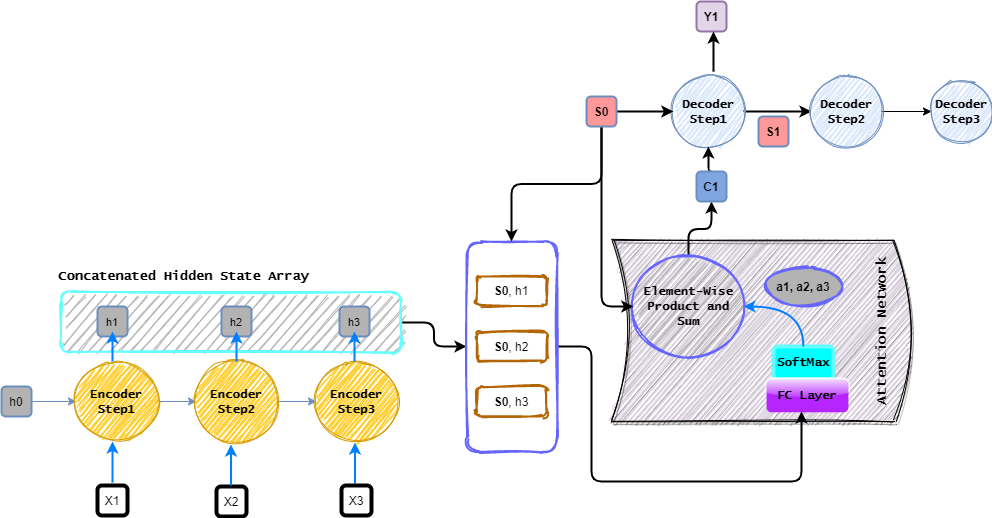

The diagram above was exported from draw.io. Its source (the exported page's mxGraphModel, read from the mxfile embedded in the PNG):
<mxGraphModel dx="1422" dy="745" grid="1" gridSize="10" guides="1" tooltips="1" connect="1" arrows="1" fold="1" page="1" pageScale="1" pageWidth="1169" pageHeight="827" math="0" shadow="0">
  <root>
    <mxCell id="0" />
    <mxCell id="1" parent="0" />
    <object label="" id="1K04K43Orc2VvDPgPJXi-17">
      <mxCell style="shape=dataStorage;whiteSpace=wrap;html=1;fixedSize=1;shadow=1;sketch=1;strokeColor=#000000;gradientColor=none;fillStyle=hachure;rotation=-180;size=17.199999999999932;fillColor=#E1D5E7;" parent="1" vertex="1">
        <mxGeometry x="700" y="359.08" width="299.9" height="180.92" as="geometry" />
      </mxCell>
    </object>
    <mxCell id="K1X_Hf_yx0LCFTRfubBp-165" style="edgeStyle=orthogonalEdgeStyle;rounded=1;orthogonalLoop=1;jettySize=auto;html=1;exitX=1;exitY=0.5;exitDx=0;exitDy=0;entryX=0.5;entryY=1;entryDx=0;entryDy=0;strokeColor=#000000;strokeWidth=2;" edge="1" parent="1" source="K1X_Hf_yx0LCFTRfubBp-75" target="K1X_Hf_yx0LCFTRfubBp-156">
      <mxGeometry relative="1" as="geometry" />
    </mxCell>
    <mxCell id="K1X_Hf_yx0LCFTRfubBp-75" value="" style="rounded=1;whiteSpace=wrap;html=1;glass=1;sketch=1;strokeColor=#66FFFF;strokeWidth=2;fillColor=#B3B3B3;gradientColor=none;" vertex="1" parent="1">
      <mxGeometry x="150" y="411" width="340" height="60" as="geometry" />
    </mxCell>
    <mxCell id="1K04K43Orc2VvDPgPJXi-14" value="" style="edgeStyle=orthogonalEdgeStyle;rounded=0;orthogonalLoop=1;jettySize=auto;html=1;gradientColor=#7ea6e0;fillColor=#dae8fc;strokeColor=#6c8ebf;" parent="1" target="1K04K43Orc2VvDPgPJXi-6" edge="1">
      <mxGeometry relative="1" as="geometry">
        <mxPoint x="120" y="520" as="sourcePoint" />
      </mxGeometry>
    </mxCell>
    <mxCell id="1K04K43Orc2VvDPgPJXi-16" value="" style="edgeStyle=orthogonalEdgeStyle;rounded=0;orthogonalLoop=1;jettySize=auto;html=1;gradientColor=#7ea6e0;fillColor=#dae8fc;strokeColor=#6c8ebf;" parent="1" source="1K04K43Orc2VvDPgPJXi-2" target="1K04K43Orc2VvDPgPJXi-5" edge="1">
      <mxGeometry relative="1" as="geometry" />
    </mxCell>
    <mxCell id="1K04K43Orc2VvDPgPJXi-15" value="" style="edgeStyle=orthogonalEdgeStyle;rounded=0;orthogonalLoop=1;jettySize=auto;html=1;gradientColor=#7ea6e0;fillColor=#dae8fc;strokeColor=#6c8ebf;" parent="1" source="1K04K43Orc2VvDPgPJXi-6" target="1K04K43Orc2VvDPgPJXi-2" edge="1">
      <mxGeometry relative="1" as="geometry" />
    </mxCell>
    <mxCell id="1K04K43Orc2VvDPgPJXi-13" value="" style="edgeStyle=orthogonalEdgeStyle;rounded=0;orthogonalLoop=1;jettySize=auto;html=1;" parent="1" edge="1">
      <mxGeometry relative="1" as="geometry">
        <mxPoint x="680" y="180" as="sourcePoint" />
      </mxGeometry>
    </mxCell>
    <mxCell id="1K04K43Orc2VvDPgPJXi-46" value="" style="group" parent="1" vertex="1" connectable="0">
      <mxGeometry x="165" y="480" width="80" height="80" as="geometry" />
    </mxCell>
    <mxCell id="1K04K43Orc2VvDPgPJXi-6" value="&lt;font face=&quot;Lucida Console&quot;&gt;&lt;b&gt;Encoder Step1&lt;/b&gt;&lt;/font&gt;" style="ellipse;whiteSpace=wrap;html=1;aspect=fixed;fillColor=#ffcd28;strokeColor=#d79b00;sketch=1;fillStyle=zigzag;gradientColor=#ffa500;gradientDirection=west;" parent="1K04K43Orc2VvDPgPJXi-46" vertex="1">
      <mxGeometry width="80" height="80" as="geometry" />
    </mxCell>
    <mxCell id="1K04K43Orc2VvDPgPJXi-47" value="" style="group" parent="1" vertex="1" connectable="0">
      <mxGeometry x="285" y="480" width="80" height="80" as="geometry" />
    </mxCell>
    <mxCell id="1K04K43Orc2VvDPgPJXi-2" value="&lt;b style=&quot;font-family: &amp;#34;lucida console&amp;#34;&quot;&gt;Encoder Step2&lt;/b&gt;" style="ellipse;whiteSpace=wrap;html=1;aspect=fixed;fillColor=#ffcd28;strokeColor=#d79b00;sketch=1;fillStyle=zigzag;gradientColor=#ffa500;gradientDirection=west;" parent="1K04K43Orc2VvDPgPJXi-47" vertex="1">
      <mxGeometry width="80" height="80" as="geometry" />
    </mxCell>
    <mxCell id="1K04K43Orc2VvDPgPJXi-48" value="" style="group" parent="1" vertex="1" connectable="0">
      <mxGeometry x="405" y="480" width="80" height="80" as="geometry" />
    </mxCell>
    <mxCell id="1K04K43Orc2VvDPgPJXi-5" value="&lt;b style=&quot;font-family: &amp;#34;lucida console&amp;#34;&quot;&gt;Encoder Step3&lt;/b&gt;" style="ellipse;whiteSpace=wrap;html=1;aspect=fixed;fillColor=#ffcd28;strokeColor=#d79b00;sketch=1;fillStyle=zigzag;gradientColor=#ffa500;gradientDirection=west;" parent="1K04K43Orc2VvDPgPJXi-48" vertex="1">
      <mxGeometry width="80" height="80" as="geometry" />
    </mxCell>
    <mxCell id="K1X_Hf_yx0LCFTRfubBp-22" value="" style="group" vertex="1" connectable="0" parent="1">
      <mxGeometry x="181" y="604" width="40" height="30" as="geometry" />
    </mxCell>
    <object label="X1" id="K1X_Hf_yx0LCFTRfubBp-19">
      <mxCell style="rounded=1;whiteSpace=wrap;html=1;strokeWidth=4;" vertex="1" parent="K1X_Hf_yx0LCFTRfubBp-22">
        <mxGeometry x="5" width="30" height="30" as="geometry" />
      </mxCell>
    </object>
    <mxCell id="K1X_Hf_yx0LCFTRfubBp-23" value="" style="group" vertex="1" connectable="0" parent="1">
      <mxGeometry x="300" y="603" width="40" height="30" as="geometry" />
    </mxCell>
    <object label="X2" id="K1X_Hf_yx0LCFTRfubBp-24">
      <mxCell style="rounded=1;whiteSpace=wrap;html=1;strokeWidth=4;" vertex="1" parent="K1X_Hf_yx0LCFTRfubBp-23">
        <mxGeometry x="5" y="2" width="30" height="30" as="geometry" />
      </mxCell>
    </object>
    <mxCell id="K1X_Hf_yx0LCFTRfubBp-31" value="" style="endArrow=classic;html=1;strokeColor=#007FFF;strokeWidth=2;entryX=0.5;entryY=1;entryDx=0;entryDy=0;exitX=0.6;exitY=-0.4;exitDx=0;exitDy=0;exitPerimeter=0;" edge="1" parent="1">
      <mxGeometry width="50" height="50" relative="1" as="geometry">
        <mxPoint x="201" y="601" as="sourcePoint" />
        <mxPoint x="201" y="560" as="targetPoint" />
      </mxGeometry>
    </mxCell>
    <mxCell id="K1X_Hf_yx0LCFTRfubBp-33" value="" style="endArrow=classic;html=1;strokeColor=#007FFF;strokeWidth=2;entryX=0.5;entryY=1;entryDx=0;entryDy=0;exitX=0.6;exitY=-0.4;exitDx=0;exitDy=0;exitPerimeter=0;" edge="1" parent="1">
      <mxGeometry width="50" height="50" relative="1" as="geometry">
        <mxPoint x="319.5" y="604" as="sourcePoint" />
        <mxPoint x="319.5" y="563" as="targetPoint" />
      </mxGeometry>
    </mxCell>
    <mxCell id="K1X_Hf_yx0LCFTRfubBp-34" value="" style="endArrow=classic;html=1;strokeColor=#007FFF;strokeWidth=2;entryX=0.5;entryY=1;entryDx=0;entryDy=0;exitX=0.6;exitY=-0.4;exitDx=0;exitDy=0;exitPerimeter=0;" edge="1" parent="1">
      <mxGeometry width="50" height="50" relative="1" as="geometry">
        <mxPoint x="443.5" y="602" as="sourcePoint" />
        <mxPoint x="443.5" y="561" as="targetPoint" />
      </mxGeometry>
    </mxCell>
    <mxCell id="1K04K43Orc2VvDPgPJXi-27" value="&lt;font style=&quot;font-size: 14px&quot; face=&quot;Lucida Console&quot;&gt;&lt;b&gt;Attention Network&lt;/b&gt;&lt;/font&gt;" style="text;html=1;strokeColor=none;fillColor=none;align=center;verticalAlign=middle;whiteSpace=wrap;rounded=0;shadow=1;sketch=1;rotation=-90;" parent="1" vertex="1">
      <mxGeometry x="890.0000000000001" y="434.11999999999995" width="160" height="30.84" as="geometry" />
    </mxCell>
    <mxCell id="K1X_Hf_yx0LCFTRfubBp-64" value="" style="group" vertex="1" connectable="0" parent="1">
      <mxGeometry x="428" y="425" width="30" height="30" as="geometry" />
    </mxCell>
    <object label="" id="K1X_Hf_yx0LCFTRfubBp-43">
      <mxCell style="rounded=1;whiteSpace=wrap;html=1;strokeWidth=2;strokeColor=#6c8ebf;fillColor=#B3B3B3;" vertex="1" parent="K1X_Hf_yx0LCFTRfubBp-64">
        <mxGeometry width="30" height="30" as="geometry" />
      </mxCell>
    </object>
    <mxCell id="K1X_Hf_yx0LCFTRfubBp-44" value="&lt;font style=&quot;font-size: 11px&quot;&gt;h3&lt;/font&gt;" style="text;html=1;strokeColor=none;fillColor=none;align=center;verticalAlign=middle;whiteSpace=wrap;rounded=0;strokeWidth=4;" vertex="1" parent="K1X_Hf_yx0LCFTRfubBp-64">
      <mxGeometry x="5" y="5" width="20" height="20" as="geometry" />
    </mxCell>
    <mxCell id="K1X_Hf_yx0LCFTRfubBp-65" value="" style="group" vertex="1" connectable="0" parent="1">
      <mxGeometry x="310" y="425" width="30" height="30" as="geometry" />
    </mxCell>
    <object label="" id="K1X_Hf_yx0LCFTRfubBp-40">
      <mxCell style="rounded=1;whiteSpace=wrap;html=1;strokeWidth=2;strokeColor=#6c8ebf;fillColor=#B3B3B3;" vertex="1" parent="K1X_Hf_yx0LCFTRfubBp-65">
        <mxGeometry width="30" height="30" as="geometry" />
      </mxCell>
    </object>
    <mxCell id="K1X_Hf_yx0LCFTRfubBp-41" value="&lt;font style=&quot;font-size: 11px&quot;&gt;h2&lt;/font&gt;" style="text;html=1;strokeColor=none;fillColor=none;align=center;verticalAlign=middle;whiteSpace=wrap;rounded=0;strokeWidth=4;" vertex="1" parent="K1X_Hf_yx0LCFTRfubBp-65">
      <mxGeometry x="5" y="5" width="20" height="20" as="geometry" />
    </mxCell>
    <mxCell id="K1X_Hf_yx0LCFTRfubBp-66" value="" style="group" vertex="1" connectable="0" parent="1">
      <mxGeometry x="186" y="425" width="30" height="30" as="geometry" />
    </mxCell>
    <object label="" id="K1X_Hf_yx0LCFTRfubBp-63">
      <mxCell style="rounded=1;whiteSpace=wrap;html=1;strokeWidth=2;strokeColor=#6c8ebf;fillColor=#B3B3B3;" vertex="1" parent="K1X_Hf_yx0LCFTRfubBp-66">
        <mxGeometry width="30" height="30" as="geometry" />
      </mxCell>
    </object>
    <mxCell id="K1X_Hf_yx0LCFTRfubBp-47" value="&lt;font style=&quot;font-size: 11px&quot;&gt;h1&lt;/font&gt;" style="text;html=1;strokeColor=none;fillColor=none;align=center;verticalAlign=middle;whiteSpace=wrap;rounded=0;strokeWidth=4;" vertex="1" parent="K1X_Hf_yx0LCFTRfubBp-66">
      <mxGeometry x="5" y="5" width="20" height="20" as="geometry" />
    </mxCell>
    <mxCell id="K1X_Hf_yx0LCFTRfubBp-71" style="rounded=0;orthogonalLoop=1;jettySize=auto;html=1;entryX=0.5;entryY=1;entryDx=0;entryDy=0;strokeColor=#007FFF;strokeWidth=2;" edge="1" parent="1" target="K1X_Hf_yx0LCFTRfubBp-47">
      <mxGeometry relative="1" as="geometry">
        <mxPoint x="201" y="480" as="sourcePoint" />
      </mxGeometry>
    </mxCell>
    <mxCell id="K1X_Hf_yx0LCFTRfubBp-72" style="edgeStyle=none;rounded=0;orthogonalLoop=1;jettySize=auto;html=1;exitX=0.5;exitY=0;exitDx=0;exitDy=0;entryX=0.5;entryY=1;entryDx=0;entryDy=0;strokeColor=#007FFF;strokeWidth=2;" edge="1" parent="1" source="1K04K43Orc2VvDPgPJXi-2" target="K1X_Hf_yx0LCFTRfubBp-41">
      <mxGeometry relative="1" as="geometry" />
    </mxCell>
    <mxCell id="K1X_Hf_yx0LCFTRfubBp-73" style="edgeStyle=none;rounded=0;orthogonalLoop=1;jettySize=auto;html=1;entryX=0.5;entryY=1;entryDx=0;entryDy=0;strokeColor=#007FFF;strokeWidth=2;" edge="1" parent="1" target="K1X_Hf_yx0LCFTRfubBp-44">
      <mxGeometry relative="1" as="geometry">
        <mxPoint x="443" y="480" as="sourcePoint" />
      </mxGeometry>
    </mxCell>
    <mxCell id="K1X_Hf_yx0LCFTRfubBp-74" style="edgeStyle=none;rounded=0;orthogonalLoop=1;jettySize=auto;html=1;exitX=0.5;exitY=0;exitDx=0;exitDy=0;entryX=0.55;entryY=1.35;entryDx=0;entryDy=0;entryPerimeter=0;strokeColor=#007FFF;strokeWidth=2;" edge="1" parent="1" target="K1X_Hf_yx0LCFTRfubBp-50">
      <mxGeometry relative="1" as="geometry">
        <mxPoint x="80" y="480" as="sourcePoint" />
      </mxGeometry>
    </mxCell>
    <mxCell id="K1X_Hf_yx0LCFTRfubBp-80" value="&lt;font style=&quot;font-size: 13px&quot; face=&quot;Lucida Console&quot;&gt;&lt;b&gt;Concatenated Hidden State Array&lt;/b&gt;&lt;/font&gt;" style="text;html=1;strokeColor=none;fillColor=none;align=center;verticalAlign=middle;whiteSpace=wrap;rounded=0;glass=1;sketch=1;" vertex="1" parent="1">
      <mxGeometry x="135" y="380" width="275" height="30" as="geometry" />
    </mxCell>
    <mxCell id="K1X_Hf_yx0LCFTRfubBp-53" value="&lt;font face=&quot;Lucida Console&quot;&gt;&lt;b&gt;SoftMax&lt;/b&gt;&lt;/font&gt;" style="rounded=1;whiteSpace=wrap;html=1;strokeWidth=4;fillColor=#00FFFF;gradientColor=none;strokeColor=#66FFFF;" vertex="1" parent="1">
      <mxGeometry x="861.89" y="464.9636842105263" width="60" height="32.89473684210527" as="geometry" />
    </mxCell>
    <mxCell id="K1X_Hf_yx0LCFTRfubBp-88" style="edgeStyle=orthogonalEdgeStyle;curved=1;rounded=0;orthogonalLoop=1;jettySize=auto;html=1;entryX=1;entryY=0.5;entryDx=0;entryDy=0;strokeColor=#007FFF;strokeWidth=2;exitX=0.5;exitY=0;exitDx=0;exitDy=0;" edge="1" parent="1" source="K1X_Hf_yx0LCFTRfubBp-53" target="K1X_Hf_yx0LCFTRfubBp-79">
      <mxGeometry relative="1" as="geometry">
        <mxPoint x="810" y="460" as="sourcePoint" />
      </mxGeometry>
    </mxCell>
    <mxCell id="K1X_Hf_yx0LCFTRfubBp-168" style="edgeStyle=orthogonalEdgeStyle;rounded=1;orthogonalLoop=1;jettySize=auto;html=1;exitX=0.5;exitY=0;exitDx=0;exitDy=0;strokeColor=#000000;strokeWidth=2;" edge="1" parent="1" source="K1X_Hf_yx0LCFTRfubBp-79" target="K1X_Hf_yx0LCFTRfubBp-142">
      <mxGeometry relative="1" as="geometry" />
    </mxCell>
    <mxCell id="K1X_Hf_yx0LCFTRfubBp-79" value="&lt;font face=&quot;Lucida Console&quot;&gt;&lt;b&gt;Element-Wise Product and Sum&lt;/b&gt;&lt;/font&gt;" style="ellipse;whiteSpace=wrap;html=1;align=center;newEdgeStyle={&quot;edgeStyle&quot;:&quot;entityRelationEdgeStyle&quot;,&quot;startArrow&quot;:&quot;none&quot;,&quot;endArrow&quot;:&quot;none&quot;,&quot;segment&quot;:10,&quot;curved&quot;:1};treeFolding=1;treeMoving=1;rounded=1;glass=1;sketch=1;strokeWidth=2;fillColor=#B3B3B3;gradientColor=none;strokeColor=#6666FF;" vertex="1" parent="1">
      <mxGeometry x="721.89" y="375" width="110" height="100" as="geometry" />
    </mxCell>
    <mxCell id="K1X_Hf_yx0LCFTRfubBp-54" value="&lt;b&gt;&lt;font face=&quot;Lucida Console&quot;&gt;FC Layer&lt;/font&gt;&lt;/b&gt;" style="rounded=1;whiteSpace=wrap;html=1;strokeWidth=4;gradientColor=none;strokeColor=none;glass=1;sketch=0;fillColor=#B624FF;" vertex="1" parent="1">
      <mxGeometry x="855.0699999999999" y="497.89842105263153" width="81.81818181818183" height="32.89473684210527" as="geometry" />
    </mxCell>
    <mxCell id="K1X_Hf_yx0LCFTRfubBp-91" value="&lt;b&gt;a1, a2, a3&lt;/b&gt;" style="ellipse;whiteSpace=wrap;html=1;align=center;newEdgeStyle={&quot;edgeStyle&quot;:&quot;entityRelationEdgeStyle&quot;,&quot;startArrow&quot;:&quot;none&quot;,&quot;endArrow&quot;:&quot;none&quot;,&quot;segment&quot;:10,&quot;curved&quot;:1};treeFolding=1;treeMoving=1;rounded=1;glass=1;sketch=1;strokeColor=#6666FF;strokeWidth=2;fillColor=#B3B3B3;gradientColor=none;fillStyle=solid;" vertex="1" parent="1">
      <mxGeometry x="855.0699999999999" y="385" width="73.64" height="40" as="geometry" />
    </mxCell>
    <mxCell id="K1X_Hf_yx0LCFTRfubBp-99" value="" style="group" vertex="1" connectable="0" parent="1">
      <mxGeometry x="90" y="505" width="30" height="30" as="geometry" />
    </mxCell>
    <object label="h0" id="K1X_Hf_yx0LCFTRfubBp-100">
      <mxCell style="rounded=1;whiteSpace=wrap;html=1;strokeWidth=2;strokeColor=#6c8ebf;fillColor=#B3B3B3;" vertex="1" parent="K1X_Hf_yx0LCFTRfubBp-99">
        <mxGeometry width="30" height="30" as="geometry" />
      </mxCell>
    </object>
    <object label="X3" id="K1X_Hf_yx0LCFTRfubBp-133">
      <mxCell style="rounded=1;whiteSpace=wrap;html=1;strokeWidth=4;" vertex="1" parent="1">
        <mxGeometry x="430" y="604" width="30" height="30" as="geometry" />
      </mxCell>
    </object>
    <object label="&lt;b&gt;Y1&lt;/b&gt;" id="K1X_Hf_yx0LCFTRfubBp-149">
      <mxCell style="rounded=1;whiteSpace=wrap;html=1;strokeWidth=2;strokeColor=#9673a6;fillColor=#e1d5e7;" vertex="1" parent="1">
        <mxGeometry x="785" y="120" width="30" height="30" as="geometry" />
      </mxCell>
    </object>
    <mxCell id="K1X_Hf_yx0LCFTRfubBp-152" style="rounded=0;orthogonalLoop=1;jettySize=auto;html=1;entryX=0.5;entryY=1;entryDx=0;entryDy=0;strokeWidth=2;" edge="1" parent="1">
      <mxGeometry relative="1" as="geometry">
        <mxPoint x="802" y="190" as="sourcePoint" />
        <mxPoint x="802" y="150" as="targetPoint" />
      </mxGeometry>
    </mxCell>
    <mxCell id="K1X_Hf_yx0LCFTRfubBp-164" style="edgeStyle=orthogonalEdgeStyle;rounded=1;orthogonalLoop=1;jettySize=auto;html=1;exitX=0.5;exitY=0;exitDx=0;exitDy=0;strokeColor=#000000;strokeWidth=2;" edge="1" parent="1" source="K1X_Hf_yx0LCFTRfubBp-156">
      <mxGeometry relative="1" as="geometry">
        <mxPoint x="890" y="530" as="targetPoint" />
        <Array as="points">
          <mxPoint x="680" y="465" />
          <mxPoint x="680" y="600" />
          <mxPoint x="890" y="600" />
        </Array>
      </mxGeometry>
    </mxCell>
    <mxCell id="K1X_Hf_yx0LCFTRfubBp-156" value="" style="rounded=1;whiteSpace=wrap;html=1;glass=1;sketch=1;strokeColor=#6666FF;strokeWidth=2;gradientColor=none;rotation=90;fillColor=none;" vertex="1" parent="1">
      <mxGeometry x="495" y="420" width="210" height="90" as="geometry" />
    </mxCell>
    <mxCell id="K1X_Hf_yx0LCFTRfubBp-158" value="&lt;b&gt;S0&lt;/b&gt;, h1" style="rounded=1;whiteSpace=wrap;html=1;glass=1;sketch=1;strokeColor=#b46504;strokeWidth=2;fillColor=none;" vertex="1" parent="1">
      <mxGeometry x="565" y="394" width="70" height="30" as="geometry" />
    </mxCell>
    <mxCell id="K1X_Hf_yx0LCFTRfubBp-160" value="&lt;b&gt;S0&lt;/b&gt;, h2" style="rounded=1;whiteSpace=wrap;html=1;glass=1;sketch=1;strokeColor=#b46504;strokeWidth=2;fillColor=none;" vertex="1" parent="1">
      <mxGeometry x="565" y="450" width="70" height="30" as="geometry" />
    </mxCell>
    <mxCell id="K1X_Hf_yx0LCFTRfubBp-161" value="&lt;b&gt;S0&lt;/b&gt;, h3" style="rounded=1;whiteSpace=wrap;html=1;glass=1;sketch=1;strokeColor=#b46504;strokeWidth=2;fillColor=none;" vertex="1" parent="1">
      <mxGeometry x="565" y="505" width="70" height="30" as="geometry" />
    </mxCell>
    <mxCell id="K1X_Hf_yx0LCFTRfubBp-176" style="edgeStyle=none;rounded=1;orthogonalLoop=1;jettySize=auto;html=1;exitX=1;exitY=0.5;exitDx=0;exitDy=0;strokeColor=#000000;strokeWidth=2;" edge="1" parent="1" source="1K04K43Orc2VvDPgPJXi-18">
      <mxGeometry relative="1" as="geometry">
        <mxPoint x="900" y="230" as="targetPoint" />
      </mxGeometry>
    </mxCell>
    <mxCell id="1K04K43Orc2VvDPgPJXi-18" value="&lt;b style=&quot;font-family: &amp;#34;lucida console&amp;#34;&quot;&gt;Decoder Step1&lt;/b&gt;" style="ellipse;whiteSpace=wrap;html=1;aspect=fixed;fillColor=#dae8fc;sketch=1;fillStyle=zigzag;gradientColor=#7ea6e0;strokeColor=#6c8ebf;" parent="1" vertex="1">
      <mxGeometry x="761.89" y="195" width="70" height="70" as="geometry" />
    </mxCell>
    <mxCell id="K1X_Hf_yx0LCFTRfubBp-169" style="edgeStyle=orthogonalEdgeStyle;rounded=1;orthogonalLoop=1;jettySize=auto;html=1;exitX=0.5;exitY=0;exitDx=0;exitDy=0;entryX=0.5;entryY=1;entryDx=0;entryDy=0;strokeColor=#000000;strokeWidth=2;" edge="1" parent="1" source="K1X_Hf_yx0LCFTRfubBp-142" target="1K04K43Orc2VvDPgPJXi-18">
      <mxGeometry relative="1" as="geometry" />
    </mxCell>
    <object label="&lt;b&gt;C1&lt;/b&gt;" id="K1X_Hf_yx0LCFTRfubBp-142">
      <mxCell style="rounded=1;whiteSpace=wrap;html=1;strokeWidth=2;strokeColor=#6c8ebf;fillColor=#7EA6E0;" vertex="1" parent="1">
        <mxGeometry x="785" y="290" width="30" height="30" as="geometry" />
      </mxCell>
    </object>
    <object label="&lt;b&gt;S1&lt;/b&gt;" id="K1X_Hf_yx0LCFTRfubBp-150">
      <mxCell style="rounded=1;whiteSpace=wrap;html=1;strokeWidth=2;strokeColor=#6c8ebf;fillColor=#FF9999;" vertex="1" parent="1">
        <mxGeometry x="847" y="235" width="30" height="30" as="geometry" />
      </mxCell>
    </object>
    <mxCell id="K1X_Hf_yx0LCFTRfubBp-143" value="" style="edgeStyle=orthogonalEdgeStyle;rounded=0;orthogonalLoop=1;jettySize=auto;html=1;" edge="1" parent="1" source="K1X_Hf_yx0LCFTRfubBp-145" target="K1X_Hf_yx0LCFTRfubBp-147">
      <mxGeometry x="960" y="277.72" as="geometry" />
    </mxCell>
    <mxCell id="K1X_Hf_yx0LCFTRfubBp-145" value="&lt;font face=&quot;Lucida Console&quot;&gt;&lt;b&gt;Decoder Step2&lt;/b&gt;&lt;/font&gt;" style="ellipse;whiteSpace=wrap;html=1;aspect=fixed;fillColor=#dae8fc;sketch=1;fillStyle=zigzag;gradientColor=#7ea6e0;strokeColor=#6c8ebf;" vertex="1" parent="1">
      <mxGeometry x="900" y="195" width="70" height="70" as="geometry" />
    </mxCell>
    <mxCell id="K1X_Hf_yx0LCFTRfubBp-147" value="&lt;b style=&quot;font-family: &amp;#34;lucida console&amp;#34;&quot;&gt;Decoder Step3&lt;/b&gt;" style="ellipse;whiteSpace=wrap;html=1;aspect=fixed;fillColor=#dae8fc;sketch=1;fillStyle=zigzag;gradientColor=#7ea6e0;strokeColor=#6c8ebf;" vertex="1" parent="1">
      <mxGeometry x="1020" y="200" width="60" height="60" as="geometry" />
    </mxCell>
    <mxCell id="K1X_Hf_yx0LCFTRfubBp-162" style="edgeStyle=orthogonalEdgeStyle;rounded=1;orthogonalLoop=1;jettySize=auto;html=1;exitX=0.5;exitY=1;exitDx=0;exitDy=0;strokeColor=#000000;strokeWidth=2;" edge="1" parent="1" source="K1X_Hf_yx0LCFTRfubBp-113" target="K1X_Hf_yx0LCFTRfubBp-156">
      <mxGeometry relative="1" as="geometry" />
    </mxCell>
    <mxCell id="K1X_Hf_yx0LCFTRfubBp-163" style="edgeStyle=orthogonalEdgeStyle;rounded=1;orthogonalLoop=1;jettySize=auto;html=1;exitX=0.5;exitY=1;exitDx=0;exitDy=0;entryX=0;entryY=0.5;entryDx=0;entryDy=0;strokeColor=#000000;strokeWidth=2;" edge="1" parent="1" source="K1X_Hf_yx0LCFTRfubBp-113" target="K1X_Hf_yx0LCFTRfubBp-79">
      <mxGeometry relative="1" as="geometry" />
    </mxCell>
    <mxCell id="K1X_Hf_yx0LCFTRfubBp-171" style="edgeStyle=none;rounded=1;orthogonalLoop=1;jettySize=auto;html=1;exitX=1;exitY=0.5;exitDx=0;exitDy=0;entryX=0;entryY=0.5;entryDx=0;entryDy=0;strokeColor=#000000;strokeWidth=2;" edge="1" parent="1" source="K1X_Hf_yx0LCFTRfubBp-113" target="1K04K43Orc2VvDPgPJXi-18">
      <mxGeometry relative="1" as="geometry" />
    </mxCell>
    <object label="&lt;b&gt;S0&lt;/b&gt;" id="K1X_Hf_yx0LCFTRfubBp-113">
      <mxCell style="rounded=1;whiteSpace=wrap;html=1;strokeWidth=2;strokeColor=#6c8ebf;fillColor=#FF9999;" vertex="1" parent="1">
        <mxGeometry x="675" y="215" width="30" height="30" as="geometry" />
      </mxCell>
    </object>
  </root>
</mxGraphModel>